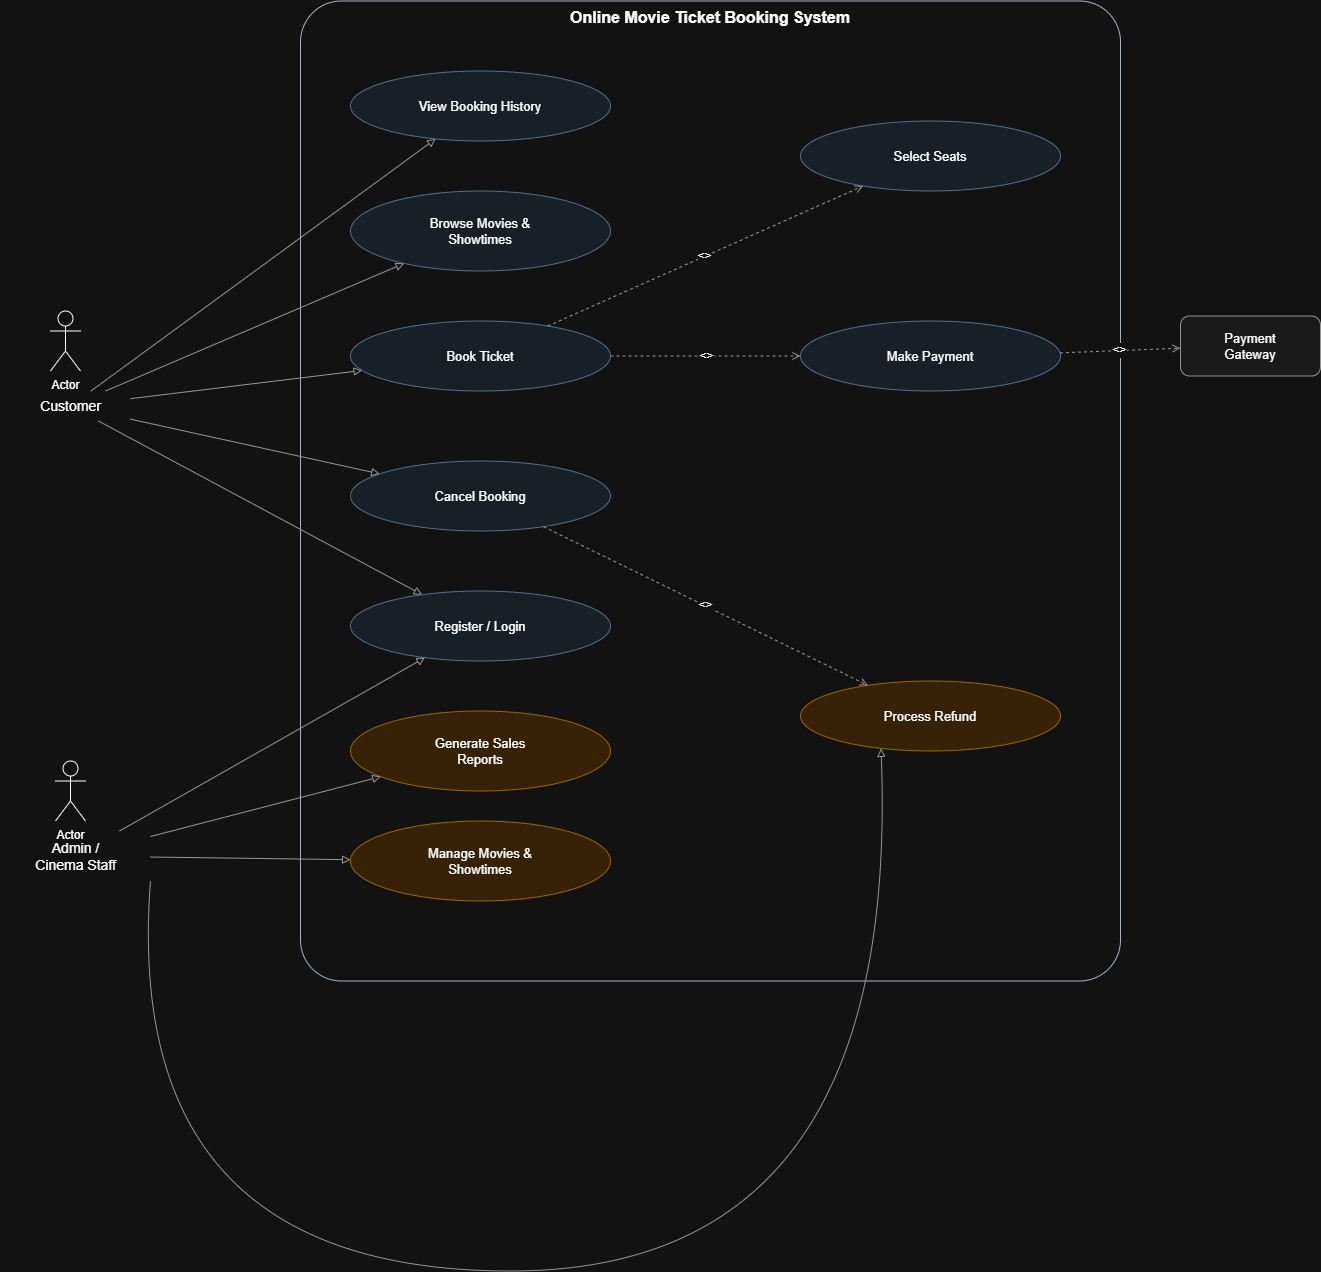

The diagram above was exported from draw.io. Its source (the exported page's mxGraphModel, read from the mxfile embedded in the PNG):
<mxGraphModel dx="1532" dy="908" grid="1" gridSize="10" guides="1" tooltips="1" connect="1" arrows="1" fold="1" page="1" pageScale="1" pageWidth="1400" pageHeight="1100" math="0" shadow="0">
  <root>
    <mxCell id="0" />
    <mxCell id="1" parent="0" />
    <mxCell id="boundary" parent="1" style="rounded=1;whiteSpace=wrap;html=1;verticalAlign=top;fontSize=16;fontStyle=1;fillColor=none;strokeColor=#37485F;arcSize=5;" value="Online Movie Ticket Booking System" vertex="1">
      <mxGeometry height="980" width="820" x="300" y="20" as="geometry" />
    </mxCell>
    <mxCell id="actor_customer" parent="1" style="text;html=1;align=center;verticalAlign=middle;fontSize=14;" value="Customer" vertex="1">
      <mxGeometry height="30" width="120" x="10" y="410" as="geometry" />
    </mxCell>
    <mxCell id="actor_admin" parent="1" style="text;html=1;align=center;verticalAlign=middle;fontSize=14;" value="Admin /&#10;Cinema Staff" vertex="1">
      <mxGeometry height="50" width="150" y="850" as="geometry" />
    </mxCell>
    <mxCell id="uc_view" parent="1" style="ellipse;whiteSpace=wrap;html=1;fillColor=#EAF2FB;strokeColor=#7F9DB9;fontSize=13;" value="View Booking History" vertex="1">
      <mxGeometry height="70" width="260" x="350" y="90" as="geometry" />
    </mxCell>
    <mxCell id="uc_browse" parent="1" style="ellipse;whiteSpace=wrap;html=1;fillColor=#EAF2FB;strokeColor=#7F9DB9;fontSize=13;" value="Browse Movies &amp;&#10;Showtimes" vertex="1">
      <mxGeometry height="80" width="260" x="350" y="210" as="geometry" />
    </mxCell>
    <mxCell id="uc_book" parent="1" style="ellipse;whiteSpace=wrap;html=1;fillColor=#EAF2FB;strokeColor=#7F9DB9;fontSize=13;" value="Book Ticket" vertex="1">
      <mxGeometry height="70" width="260" x="350" y="340" as="geometry" />
    </mxCell>
    <mxCell id="uc_cancel" parent="1" style="ellipse;whiteSpace=wrap;html=1;fillColor=#EAF2FB;strokeColor=#7F9DB9;fontSize=13;" value="Cancel Booking" vertex="1">
      <mxGeometry height="70" width="260" x="350" y="480" as="geometry" />
    </mxCell>
    <mxCell id="uc_login" parent="1" style="ellipse;whiteSpace=wrap;html=1;fillColor=#EAF2FB;strokeColor=#7F9DB9;fontSize=13;" value="Register / Login" vertex="1">
      <mxGeometry height="70" width="260" x="350" y="610" as="geometry" />
    </mxCell>
    <mxCell id="uc_report" parent="1" style="ellipse;whiteSpace=wrap;html=1;fillColor=#FFE6C7;strokeColor=#D79B00;fontSize=13;" value="Generate Sales&#10;Reports" vertex="1">
      <mxGeometry height="80" width="260" x="350" y="730" as="geometry" />
    </mxCell>
    <mxCell id="uc_manage" parent="1" style="ellipse;whiteSpace=wrap;html=1;fillColor=#FFE6C7;strokeColor=#D79B00;fontSize=13;" value="Manage Movies &amp;&#10;Showtimes" vertex="1">
      <mxGeometry height="80" width="260" x="350" y="840" as="geometry" />
    </mxCell>
    <mxCell id="uc_seats" parent="1" style="ellipse;whiteSpace=wrap;html=1;fillColor=#EAF2FB;strokeColor=#7F9DB9;fontSize=13;" value="Select Seats" vertex="1">
      <mxGeometry height="70" width="260" x="800" y="140" as="geometry" />
    </mxCell>
    <mxCell id="uc_pay" parent="1" style="ellipse;whiteSpace=wrap;html=1;fillColor=#EAF2FB;strokeColor=#7F9DB9;fontSize=13;" value="Make Payment" vertex="1">
      <mxGeometry height="70" width="260" x="800" y="340" as="geometry" />
    </mxCell>
    <mxCell id="uc_refund" parent="1" style="ellipse;whiteSpace=wrap;html=1;fillColor=#FFE6C7;strokeColor=#D79B00;fontSize=13;" value="Process Refund" vertex="1">
      <mxGeometry height="70" width="260" x="800" y="700" as="geometry" />
    </mxCell>
    <mxCell id="ext_paygw" parent="1" style="rounded=1;whiteSpace=wrap;html=1;fillColor=#F5F5F5;strokeColor=#666666;fontSize=13;" value="Payment&#10;Gateway" vertex="1">
      <mxGeometry height="60" width="140" x="1180" y="335" as="geometry" />
    </mxCell>
    <mxCell id="e_cust_0" edge="1" parent="1" source="actor_customer" style="edgeStyle=none;html=1;endArrow=block;endFill=0;strokeColor=#666666;curved=1;rounded=0;" target="uc_view">
      <mxGeometry relative="1" as="geometry" />
    </mxCell>
    <mxCell id="e_cust_1" edge="1" parent="1" source="actor_customer" style="edgeStyle=none;html=1;endArrow=block;endFill=0;strokeColor=#666666;curved=1;rounded=0;" target="uc_browse">
      <mxGeometry relative="1" as="geometry" />
    </mxCell>
    <mxCell id="e_cust_2" edge="1" parent="1" source="actor_customer" style="edgeStyle=none;html=1;endArrow=block;endFill=0;strokeColor=#666666;curved=1;rounded=0;" target="uc_book">
      <mxGeometry relative="1" as="geometry" />
    </mxCell>
    <mxCell id="e_cust_3" edge="1" parent="1" source="actor_customer" style="edgeStyle=none;html=1;endArrow=block;endFill=0;strokeColor=#666666;curved=1;rounded=0;" target="uc_cancel">
      <mxGeometry relative="1" as="geometry" />
    </mxCell>
    <mxCell id="e_cust_4" edge="1" parent="1" source="actor_customer" style="edgeStyle=none;html=1;endArrow=block;endFill=0;strokeColor=#666666;curved=1;rounded=0;" target="uc_login">
      <mxGeometry relative="1" as="geometry" />
    </mxCell>
    <mxCell id="e_admin_0" edge="1" parent="1" source="actor_admin" style="edgeStyle=none;html=1;endArrow=block;endFill=0;strokeColor=#666666;curved=1;rounded=0;" target="uc_login">
      <mxGeometry relative="1" as="geometry" />
    </mxCell>
    <mxCell id="e_admin_1" edge="1" parent="1" source="actor_admin" style="edgeStyle=none;html=1;endArrow=block;endFill=0;strokeColor=#666666;curved=1;rounded=0;" target="uc_report">
      <mxGeometry relative="1" as="geometry" />
    </mxCell>
    <mxCell id="e_admin_2" edge="1" parent="1" source="actor_admin" style="edgeStyle=none;html=1;endArrow=block;endFill=0;strokeColor=#666666;curved=1;rounded=0;" target="uc_manage">
      <mxGeometry relative="1" as="geometry" />
    </mxCell>
    <mxCell id="e_admin_refund" edge="1" parent="1" source="actor_admin" style="edgeStyle=none;html=1;endArrow=block;endFill=0;strokeColor=#666666;curved=1;rounded=0;exitX=1;exitY=1;entryX=0.3;entryY=1;" target="uc_refund">
      <mxGeometry relative="1" as="geometry">
        <Array as="points">
          <mxPoint x="120" y="1290" />
          <mxPoint x="900" y="1290" />
        </Array>
      </mxGeometry>
    </mxCell>
    <mxCell id="e_inc1" edge="1" parent="1" source="uc_book" style="edgeStyle=none;html=1;endArrow=open;endFill=1;dashed=1;strokeColor=#666666;fontSize=12;" target="uc_seats" value="&lt;&lt;include&gt;&gt;">
      <mxGeometry relative="1" as="geometry" />
    </mxCell>
    <mxCell id="e_inc2" edge="1" parent="1" source="uc_book" style="edgeStyle=none;html=1;endArrow=open;endFill=1;dashed=1;strokeColor=#666666;fontSize=12;" target="uc_pay" value="&lt;&lt;include&gt;&gt;">
      <mxGeometry relative="1" as="geometry" />
    </mxCell>
    <mxCell id="e_inc3" edge="1" parent="1" source="uc_pay" style="edgeStyle=none;html=1;endArrow=open;endFill=1;dashed=1;strokeColor=#666666;fontSize=12;" target="ext_paygw" value="&lt;&lt;include&gt;&gt;">
      <mxGeometry relative="1" as="geometry" />
    </mxCell>
    <mxCell id="e_inc4" edge="1" parent="1" source="uc_cancel" style="edgeStyle=none;html=1;endArrow=open;endFill=1;dashed=1;strokeColor=#666666;fontSize=12;" target="uc_refund" value="&lt;&lt;include&gt;&gt;">
      <mxGeometry relative="1" as="geometry" />
    </mxCell>
    <mxCell id="ErCksc8kKBRjLwWOffGw-1" parent="1" style="shape=umlActor;verticalLabelPosition=bottom;verticalAlign=top;html=1;outlineConnect=0;" value="Actor" vertex="1">
      <mxGeometry height="60" width="30" x="55" y="780" as="geometry" />
    </mxCell>
    <mxCell id="ErCksc8kKBRjLwWOffGw-2" parent="1" style="shape=umlActor;verticalLabelPosition=bottom;verticalAlign=top;html=1;outlineConnect=0;" value="Actor" vertex="1">
      <mxGeometry height="60" width="30" x="50" y="330" as="geometry" />
    </mxCell>
  </root>
</mxGraphModel>